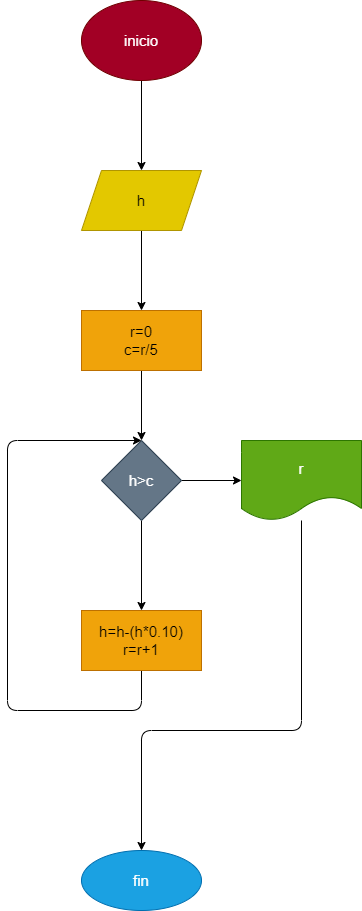

The diagram above was exported from draw.io. Its source (the exported page's mxGraphModel, read from the mxfile embedded in the PNG):
<mxGraphModel dx="1152" dy="534" grid="1" gridSize="10" guides="1" tooltips="1" connect="1" arrows="1" fold="1" page="1" pageScale="1" pageWidth="827" pageHeight="1169" math="0" shadow="0">
  <root>
    <mxCell id="0" />
    <mxCell id="1" parent="0" />
    <mxCell id="4" value="" style="edgeStyle=none;html=1;fontSize=15;" edge="1" parent="1" source="2" target="3">
      <mxGeometry relative="1" as="geometry" />
    </mxCell>
    <mxCell id="2" value="inicio" style="ellipse;whiteSpace=wrap;html=1;fontSize=15;fillColor=#a20025;fontColor=#ffffff;strokeColor=#6F0000;" vertex="1" parent="1">
      <mxGeometry x="354" y="10" width="120" height="80" as="geometry" />
    </mxCell>
    <mxCell id="6" value="" style="edgeStyle=none;html=1;fontSize=15;" edge="1" parent="1" source="3" target="5">
      <mxGeometry relative="1" as="geometry" />
    </mxCell>
    <mxCell id="3" value="h" style="shape=parallelogram;perimeter=parallelogramPerimeter;whiteSpace=wrap;html=1;fixedSize=1;fontSize=15;fillColor=#e3c800;fontColor=#000000;strokeColor=#B09500;" vertex="1" parent="1">
      <mxGeometry x="354" y="180" width="120" height="60" as="geometry" />
    </mxCell>
    <mxCell id="8" value="" style="edgeStyle=none;html=1;fontSize=15;" edge="1" parent="1" source="5" target="7">
      <mxGeometry relative="1" as="geometry" />
    </mxCell>
    <mxCell id="5" value="r=0&lt;br&gt;c=r/5" style="whiteSpace=wrap;html=1;fontSize=15;fillColor=#f0a30a;fontColor=#000000;strokeColor=#BD7000;" vertex="1" parent="1">
      <mxGeometry x="354" y="320" width="120" height="60" as="geometry" />
    </mxCell>
    <mxCell id="10" value="" style="edgeStyle=none;html=1;fontSize=15;" edge="1" parent="1" source="7" target="9">
      <mxGeometry relative="1" as="geometry" />
    </mxCell>
    <mxCell id="13" value="" style="edgeStyle=none;html=1;fontSize=15;" edge="1" parent="1" source="7" target="12">
      <mxGeometry relative="1" as="geometry" />
    </mxCell>
    <mxCell id="7" value="h&amp;gt;c" style="rhombus;whiteSpace=wrap;html=1;fontSize=15;fillColor=#647687;fontColor=#ffffff;strokeColor=#314354;" vertex="1" parent="1">
      <mxGeometry x="374" y="450" width="80" height="80" as="geometry" />
    </mxCell>
    <mxCell id="11" style="edgeStyle=none;html=1;fontSize=15;entryX=0.5;entryY=0;entryDx=0;entryDy=0;exitX=0.5;exitY=1;exitDx=0;exitDy=0;" edge="1" parent="1" source="9" target="7">
      <mxGeometry relative="1" as="geometry">
        <mxPoint x="240" y="480" as="targetPoint" />
        <Array as="points">
          <mxPoint x="414" y="720" />
          <mxPoint x="280" y="720" />
          <mxPoint x="280" y="450" />
        </Array>
      </mxGeometry>
    </mxCell>
    <mxCell id="9" value="h=h-(h*0.10)&lt;br&gt;r=r+1" style="whiteSpace=wrap;html=1;fontSize=15;fillColor=#f0a30a;fontColor=#000000;strokeColor=#BD7000;" vertex="1" parent="1">
      <mxGeometry x="354" y="620" width="120" height="60" as="geometry" />
    </mxCell>
    <mxCell id="15" value="" style="edgeStyle=none;html=1;fontSize=15;entryX=0.5;entryY=0;entryDx=0;entryDy=0;" edge="1" parent="1" source="12" target="14">
      <mxGeometry relative="1" as="geometry">
        <Array as="points">
          <mxPoint x="574" y="740" />
          <mxPoint x="414" y="740" />
        </Array>
      </mxGeometry>
    </mxCell>
    <mxCell id="12" value="r" style="shape=document;whiteSpace=wrap;html=1;boundedLbl=1;fontSize=15;fillColor=#60a917;fontColor=#ffffff;strokeColor=#2D7600;" vertex="1" parent="1">
      <mxGeometry x="514" y="450" width="120" height="80" as="geometry" />
    </mxCell>
    <mxCell id="14" value="fin" style="ellipse;whiteSpace=wrap;html=1;fontSize=15;fillColor=#1ba1e2;fontColor=#ffffff;strokeColor=#006EAF;" vertex="1" parent="1">
      <mxGeometry x="354" y="860" width="120" height="60" as="geometry" />
    </mxCell>
  </root>
</mxGraphModel>